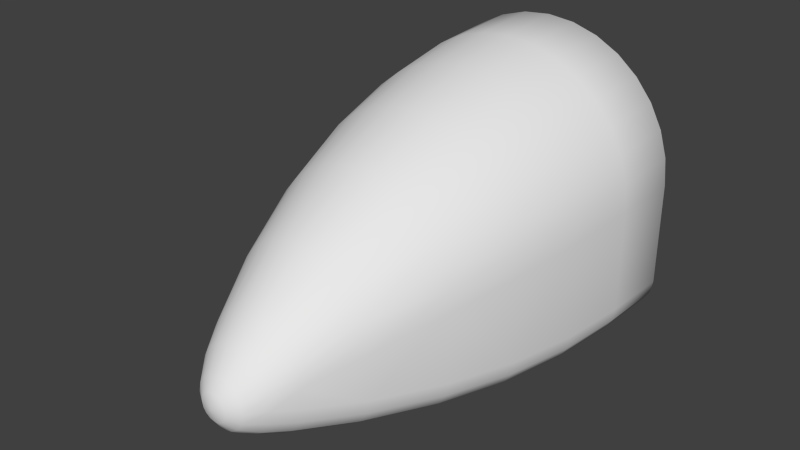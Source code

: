 # Source: nosecone.blend  (saved by Blender 2.76.0; exported with 4.5.12 LTS)
import bpy
from mathutils import Matrix  # noqa: F401  (used for matrix-valued properties, if any)

bpy.ops.wm.read_factory_settings(use_empty=True)
scene = bpy.context.scene
scene.name = 'Scene'

# ---- collections
col_collection_1 = bpy.data.collections.new('Collection 1'); scene.collection.children.link(col_collection_1)

# ---- world
world_world = bpy.data.worlds.new('World'); scene.world = world_world
world_world.color = (0.05088, 0.05088, 0.05088)
world_world.use_sun_shadow = False
world_world.sun_shadow_jitter_overblur = 0.0
world_world.cycles.sampling_method = 'MANUAL'
world_world.cycles.sample_map_resolution = 256

# ---- meshes
me_cube_001 = bpy.data.meshes.new('Cube.001')
me_cube_001.from_pydata([(-0.8315, 1.0, 0.5556), (-0.7071, 1.0, 0.7071), (2.384e-07, 1.0, 1.0), (-1.0, 1.0, -3.576e-07), (-0.981, 1.0, -0.8457), (0.0, 1.0, -1.0), (-0.8189, 0.5, 0.5323), (-0.6964, 0.5, 0.6816), (2.348e-07, 0.5, 0.97), (-0.8305, 0.5, -0.981), (-0.7348, 0.5, -1.0), (0.0, 0.5, -1.0), (-0.9216, 0.0, 0.1305), (-0.7813, 0.0, 0.4692), (-0.5221, 1.137e-07, 0.7285), (2.24e-07, 1.137e-07, 0.8868), (-0.9397, 0.0, -0.05285), (-0.9397, 2.384e-07, -0.745), (-0.9207, 2.384e-07, -0.8407), (-0.6897, 2.384e-07, -0.995), (0.0, 0.0, -0.995), (-0.8303, -0.5, 0.05993), (-0.7821, -0.5, 0.2187), (-0.5986, -0.5, 0.4934), (-0.4703, -0.5, 0.5987), (2.018e-07, -0.5, 0.7413), (-0.8466, -0.5, -0.1052), (-0.5966, -0.5, -0.9723), (0.0, -0.5, -0.9723), (-0.6957, -1.0, -0.04256), (-0.5897, -1.0, 0.2131), (0.2639, -2.03, -0.398), (-0.3941, -1.0, 0.4088), (0.1903, -2.03, -0.2602), (-0.1384, -1.0, 0.5147), (1.691e-07, -1.0, 0.5283), (0.1495, -2.03, -0.2267), (0.103, -2.03, -0.2018), (-0.6903, -1.0, -0.7698), (-0.6361, -1.0, -0.8509), (-0.555, -1.0, -0.9051), (-0.4593, -1.0, -0.9241), (0.0, -1.0, -0.9241), (-0.5148, -1.5, -0.186), (0.1959, -2.03, -0.6749), (0.1148, -2.03, -0.7291), (1.251e-07, -1.5, 0.2365), (-0.5249, -1.5, -0.2884), (-0.5249, -1.5, -0.6059), (-0.5059, -1.5, -0.7015), (0.2486, -2.03, -0.3475), (0.352, -1.875, -0.5364), (0.125, -2.15, -0.625), (0.06765, -2.15, -0.6633), (-0.2009, -1.5, 0.1966), (-0.4517, -1.5, -0.7826), (-0.3706, -1.5, -0.8368), (0.0, -1.5, -0.8559), (-0.3252, -1.875, -0.2618), (0.06765, -2.15, -0.3367), (0.06765, -2.204, -0.4324), (0.1633, -2.15, -0.4324), (0.08839, -2.204, -0.4634), (0.09567, -2.204, -0.5), (0.2916, -1.5, 0.1481), (-0.1768, -2.15, -0.5), (0.3712, -1.5, 0.08278), (0.4364, -1.5, 0.003235), (0.2749, -1.5, -0.8559), (-0.125, -2.15, -0.375), (-0.03661, -2.204, -0.4116), (0.1024, -1.5, 0.2264), (1.397e-07, -2.204, -0.4043), (1.397e-07, -2.15, -0.3232), (1.397e-07, -2.204, -0.5957), (-9.872e-08, -2.15, -0.6768), (-0.03661, -2.204, -0.5884), (0.4849, -1.5, -0.08751), (-0.06765, -2.204, -0.5676), (0.7093, -1.0, -0.6741), (-9.872e-08, -2.223, -0.5), (-0.08839, -2.204, -0.5366), (-0.1633, -2.15, -0.5676), (0.7093, -1.0, -0.1809), (0.2714, -1.0, 0.4744), (0.5015, -1.0, 0.3206), (0.6553, -1.0, 0.09049), (0.6922, -0.5, -0.9533), (0.7733, -0.5, -0.8991), (0.8275, -0.5, -0.818), (-0.2927, -1.875, -0.201), (0.8466, -0.5, -0.7223), (0.1652, -0.5, 0.7251), (0.324, -0.5, 0.6769), (0.7039, -0.5, 0.3651), (0.7854, 2.384e-07, -0.976), (0.8665, 2.384e-07, -0.9218), (0.0, -1.875, -0.7864), (-0.102, -1.875, -0.7864), (0.1833, 0.0, 0.8688), (0.3596, 0.0, 0.8153), (0.6645, 0.0, 0.6116), (-0.1347, -1.875, -0.07131), (0.8682, 0.0, 0.3068), (-0.2489, -1.875, -0.1476), (0.9116, 0.5, -0.9268), (-0.3452, -1.875, -0.3278), (0.9658, 0.5, -0.8457), (-0.352, -1.875, -0.3965), (0.9848, 0.5, -0.75), (-0.333, -1.875, -0.6321), (-0.1977, -1.875, -0.7674), (0.9848, 0.5, -0.01484), (0.1921, 0.5, 0.9511), (-0.2788, -1.875, -0.7132), (8.392e-08, -1.875, -0.04451), (-0.06867, -1.875, -0.05128), (0.3769, 0.5, 0.895), (-0.1956, -1.875, -0.1038), (0.5471, 0.5, 0.804), (0.9099, 0.5, 0.362), (0.9659, 0.5, 0.1773), (-0.2691, -2.03, -0.4505), (-0.2691, -2.03, -0.4982), (-0.2501, -2.03, -0.5938), (0.0, -2.03, -0.7482), (-0.0191, -2.03, -0.7482), (6.416e-08, -2.03, -0.1814), (-0.0525, -2.03, -0.1865), (0.9239, 1.0, 0.3827), (-0.2237, -2.03, -0.301), (0.9808, 1.0, 0.1951), (-0.9808, 1.0, 0.1951), (0.2237, -2.03, -0.301), (0.0525, -2.03, -0.1865), (-0.5556, 1.0, 0.8315), (0.0191, -2.03, -0.7482), (0.2501, -2.03, -0.5938), (0.2691, -2.03, -0.4982), (0.2691, -2.03, -0.4505), (-0.9659, 0.5, 0.1773), (-0.9099, 0.5, 0.362), (0.1956, -1.875, -0.1038), (0.06867, -1.875, -0.05128), (-0.5471, 0.5, 0.804), (-0.3769, 0.5, 0.895), (-0.1921, 0.5, 0.9511), (-0.9848, 0.5, -0.01484), (-0.9848, 0.5, -0.75), (-0.9658, 0.5, -0.8457), (-0.9116, 0.5, -0.9268), (0.2788, -1.875, -0.7132), (0.1977, -1.875, -0.7674), (0.333, -1.875, -0.6321), (-0.8682, 0.0, 0.3068), (0.352, -1.875, -0.3965), (-0.6645, 0.0, 0.6116), (0.3452, -1.875, -0.3278), (-0.3596, 1.137e-07, 0.8153), (-0.1833, 1.137e-07, 0.8688), (0.2489, -1.875, -0.1476), (0.1347, -1.875, -0.07131), (0.102, -1.875, -0.7864), (-0.8665, 2.384e-07, -0.9218), (-0.7854, 2.384e-07, -0.976), (0.2927, -1.875, -0.201), (0.1633, -2.15, -0.5676), (0.08839, -2.204, -0.5366), (-0.7039, -0.5, 0.3651), (0.06765, -2.204, -0.5676), (0.03661, -2.204, -0.5884), (-0.324, -0.5, 0.6769), (-0.1652, -0.5, 0.7251), (0.03661, -2.204, -0.4116), (-0.8466, -0.5, -0.7223), (-0.8275, -0.5, -0.818), (-0.7733, -0.5, -0.8991), (-0.6922, -0.5, -0.9533), (0.125, -2.15, -0.375), (0.1768, -2.15, -0.5), (-0.6553, -1.0, 0.09049), (0.3252, -1.875, -0.2618), (-0.5015, -1.0, 0.3206), (0.3706, -1.5, -0.8368), (-0.2714, -1.0, 0.4744), (0.4517, -1.5, -0.7826), (-0.7093, -1.0, -0.1809), (-0.7093, -1.0, -0.6741), (0.2009, -1.5, 0.1966), (0.5059, -1.5, -0.7015), (0.5249, -1.5, -0.6059), (0.5249, -1.5, -0.2884), (0.5148, -1.5, -0.186), (-0.4849, -1.5, -0.08751), (-0.1024, -1.5, 0.2264), (0.4593, -1.0, -0.9241), (0.555, -1.0, -0.9051), (0.6361, -1.0, -0.8509), (-0.2749, -1.5, -0.8559), (-0.4364, -1.5, 0.003235), (-0.3712, -1.5, 0.08278), (-0.2916, -1.5, 0.1481), (0.6903, -1.0, -0.7698), (0.1384, -1.0, 0.5147), (0.3941, -1.0, 0.4088), (-0.09567, -2.204, -0.5), (0.5897, -1.0, 0.2131), (-0.08839, -2.204, -0.4634), (-0.1633, -2.15, -0.4324), (-0.06765, -2.204, -0.4324), (0.6957, -1.0, -0.04256), (0.5966, -0.5, -0.9723), (-0.06765, -2.15, -0.3367), (0.8466, -0.5, -0.1052), (-0.06765, -2.15, -0.6633), (0.4703, -0.5, 0.5987), (-0.125, -2.15, -0.625), (0.5986, -0.5, 0.4934), (0.7821, -0.5, 0.2187), (0.8303, -0.5, 0.05993), (0.6897, 2.384e-07, -0.995), (-0.352, -1.875, -0.5364), (0.9207, 2.384e-07, -0.8407), (0.9397, 2.384e-07, -0.745), (0.9397, 0.0, -0.05285), (0.5221, 0.0, 0.7285), (0.7813, 0.0, 0.4692), (0.9216, 0.0, 0.1305), (0.7348, 0.5, -1.0), (0.8305, 0.5, -0.981), (0.6964, 0.5, 0.6816), (0.8189, 0.5, 0.5323), (-0.2486, -2.03, -0.3475), (0.75, 1.0, -1.0), (0.9268, 1.0, -0.9268), (-0.1148, -2.03, -0.7291), (-0.1959, -2.03, -0.6749), (0.7071, 1.0, 0.7071), (-0.103, -2.03, -0.2018), (-0.1495, -2.03, -0.2267), (-0.1903, -2.03, -0.2602), (0.8315, 1.0, 0.5556), (-0.2639, -2.03, -0.398), (-0.9268, 1.0, -0.9268), (-0.75, 1.0, -1.0), (0.8457, 1.0, -0.981), (1.0, 1.0, -0.75), (0.1951, 1.0, 0.9808), (0.3827, 1.0, 0.9239), (0.5556, 1.0, 0.8315), (-0.9239, 1.0, 0.3827), (-0.3827, 1.0, 0.9239), (-0.1951, 1.0, 0.9808), (-1.0, 1.0, -0.75), (-0.8457, 1.0, -0.981), (0.981, 1.0, -0.8457), (1.0, 1.0, -3.576e-07), (-0.8107, 1.025, 0.5417), (-0.6894, 1.025, 0.6894), (2.325e-07, 1.025, 0.975), (-0.975, 1.025, -3.487e-07), (-0.9564, 1.025, -0.8245), (-0.9036, 1.025, -0.9036), (-0.7312, 1.025, -0.975), (0.0, 1.025, -0.975), (0.8245, 1.025, -0.9564), (0.975, 1.025, -0.7313), (0.1902, 1.025, 0.9563), (0.3731, 1.025, 0.9008), (0.5417, 1.025, 0.8107), (0.9008, 1.025, 0.3731), (0.9563, 1.025, 0.1902), (-0.9563, 1.025, 0.1902), (-0.9008, 1.025, 0.3731), (-0.5417, 1.025, 0.8107), (-0.3731, 1.025, 0.9008), (-0.1902, 1.025, 0.9563), (-0.975, 1.025, -0.7313), (-0.8245, 1.025, -0.9564), (0.7313, 1.025, -0.975), (0.9036, 1.025, -0.9036), (0.9564, 1.025, -0.8245), (0.975, 1.025, -3.487e-07), (0.6894, 1.025, 0.6894), (0.8107, 1.025, 0.5417)], [], [(1, 0, 6, 7), (209, 80, 70), (209, 207, 80), (207, 205, 80), (205, 81, 80), (81, 78, 80), (78, 76, 80), (80, 76, 74), (76, 214, 75, 74), (70, 80, 72), (72, 73, 212, 70), (70, 212, 69, 209), (238, 239, 212), (128, 238, 212), (208, 207, 209, 69), (207, 208, 65, 205), (122, 123, 65), (73, 128, 212), (242, 106, 108, 122), (108, 221, 123, 122), (123, 221, 110, 124), (110, 221, 48, 49), (48, 221, 108, 47), (108, 106, 43, 47), (43, 29, 186, 47), (186, 187, 48, 47), (187, 38, 49, 48), (49, 38, 39, 55), (39, 38, 175, 176), (175, 38, 187, 174), (174, 187, 186, 26), (26, 186, 29, 21), (29, 180, 22, 21), (22, 154, 12, 21), (12, 16, 26, 21), (16, 17, 174, 26), (17, 18, 175, 174), (18, 163, 176, 175), (176, 163, 164, 177), (164, 163, 150, 9), (150, 163, 18, 149), (149, 18, 17, 148), (148, 17, 16, 147), (16, 12, 140, 147), (140, 132, 3, 147), (11, 20, 19, 10), (19, 164, 9, 10), (19, 27, 177, 164), (27, 41, 40, 177), (177, 40, 39, 176), (40, 56, 55, 39), (56, 111, 114, 55), (55, 114, 110, 49), (114, 236, 124, 110), (124, 236, 216, 82), (236, 235, 214, 216), (214, 76, 78, 216), (78, 81, 82, 216), (81, 205, 65, 82), (82, 65, 123, 124), (126, 125, 75), (126, 75, 214, 235), (126, 235, 111, 98), (235, 236, 114, 111), (98, 111, 56, 198), (198, 56, 40, 41), (198, 41, 42, 57), (42, 41, 27, 28), (28, 27, 19, 20), (198, 57, 97, 98), (98, 97, 125, 126), (141, 140, 12, 154), (154, 13, 6, 141), (13, 156, 7, 6), (156, 14, 144, 7), (144, 135, 1, 7), (8, 146, 159, 15), (159, 146, 145, 158), (158, 145, 144, 14), (158, 14, 24, 171), (24, 14, 156, 23), (23, 156, 13, 168), (168, 13, 154, 22), (168, 22, 180, 30), (30, 180, 193, 199), (193, 180, 29, 43), (193, 43, 106, 58), (58, 106, 242, 232), (58, 232, 130, 90), (130, 240, 104, 90), (104, 200, 199, 90), (90, 199, 193, 58), (200, 182, 30, 199), (182, 23, 168, 30), (182, 32, 24, 23), (32, 184, 171, 24), (184, 34, 172, 171), (172, 159, 158, 171), (172, 25, 15, 159), (25, 172, 34, 35), (35, 34, 194, 46), (194, 34, 184, 54), (54, 184, 32, 201), (201, 32, 182, 200), (201, 200, 104, 118), (118, 104, 240, 239), (118, 239, 238, 102), (102, 238, 128, 116), (128, 73, 127), (127, 115, 116, 128), (115, 46, 194, 116), (116, 194, 54, 102), (54, 201, 118, 102), (203, 84, 93, 92), (92, 93, 100, 99), (99, 100, 117, 113), (143, 134, 37, 161), (143, 161, 188, 71), (71, 188, 84, 203), (8, 15, 99, 113), (25, 92, 99, 15), (35, 203, 92, 25), (46, 71, 203, 35), (143, 71, 46, 115), (115, 127, 134, 143), (212, 239, 69), (239, 240, 69), (240, 130, 69), (69, 130, 208), (130, 232, 208), (232, 242, 208), (208, 242, 65), (242, 122, 65), (233, 228, 11, 5), (129, 120, 121, 131), (241, 231, 120, 129), (237, 230, 231, 241), (230, 101, 226, 231), (226, 103, 120, 231), (103, 227, 121, 120), (121, 227, 224, 112), (227, 219, 213, 224), (224, 213, 91, 223), (91, 213, 83, 79), (213, 219, 210, 83), (210, 192, 191, 83), (83, 191, 190, 79), (190, 191, 155, 51), (155, 191, 192, 157), (157, 192, 77, 181), (77, 192, 210, 86), (86, 210, 219, 218), (218, 219, 227, 103), (218, 103, 226, 94), (94, 226, 101, 217), (217, 101, 225, 215), (225, 101, 230, 119), (225, 119, 117, 100), (100, 93, 215, 225), (93, 84, 204, 215), (204, 85, 217, 215), (85, 206, 94, 217), (206, 86, 218, 94), (206, 67, 77, 86), (67, 165, 181, 77), (50, 133, 61), (133, 50, 181, 165), (50, 61, 31), (50, 31, 157, 181), (139, 31, 179), (31, 139, 155, 157), (139, 179, 138), (138, 51, 155, 139), (138, 137, 153, 51), (153, 189, 190, 51), (189, 202, 79, 190), (202, 89, 91, 79), (89, 222, 223, 91), (222, 107, 109, 223), (109, 112, 224, 223), (107, 222, 96, 105), (96, 222, 89, 88), (88, 89, 202, 197), (197, 202, 189, 185), (185, 189, 153, 151), (151, 153, 137, 44), (137, 166, 52, 44), (44, 52, 53, 45), (169, 80, 170), (169, 170, 53, 52), (170, 80, 74), (74, 75, 53, 170), (136, 75, 125), (136, 45, 53, 75), (136, 162, 152, 45), (45, 152, 151, 44), (152, 183, 185, 151), (183, 196, 197, 185), (196, 87, 88, 197), (87, 95, 96, 88), (95, 229, 105, 96), (95, 220, 228, 229), (220, 20, 11, 228), (220, 211, 28, 20), (211, 195, 42, 28), (195, 68, 57, 42), (68, 162, 97, 57), (162, 136, 125, 97), (162, 68, 183, 152), (68, 195, 196, 183), (195, 211, 87, 196), (211, 220, 95, 87), (167, 80, 169), (167, 169, 52, 166), (167, 63, 80), (63, 167, 166, 179), (166, 137, 138, 179), (63, 62, 80), (179, 31, 61), (179, 61, 62, 63), (62, 60, 80), (178, 61, 133), (61, 178, 60, 62), (173, 80, 60), (178, 36, 59), (178, 59, 173, 60), (73, 59, 134), (72, 80, 173), (72, 173, 59, 73), (134, 59, 37), (59, 36, 37), (37, 36, 142, 161), (33, 36, 178), (36, 33, 160, 142), (33, 178, 133), (33, 133, 165, 160), (160, 165, 67, 66), (66, 67, 206, 85), (66, 85, 204, 64), (64, 204, 84, 188), (188, 161, 142, 64), (142, 160, 66, 64), (134, 127, 73), (244, 254, 278, 263), (247, 248, 268, 267), (248, 249, 269, 268), (251, 252, 276, 275), (256, 246, 266, 282), (246, 255, 281, 266), (254, 243, 262, 278), (257, 258, 274, 275, 276, 259, 267, 268, 269, 283, 284, 270, 271, 282, 266, 281, 280, 265, 279, 264, 263, 278, 262, 261, 277, 260, 272, 273), (3, 253, 148, 147), (253, 4, 149, 148), (149, 4, 243, 150), (243, 254, 9, 150), (9, 254, 244, 10), (11, 10, 244, 5), (132, 140, 141, 250), (6, 0, 250, 141), (144, 145, 251, 135), (145, 146, 252, 251), (8, 2, 252, 146), (113, 117, 248, 247), (8, 113, 247, 2), (233, 245, 229, 228), (245, 234, 105, 229), (234, 255, 107, 105), (255, 246, 109, 107), (246, 256, 112, 109), (131, 121, 112, 256), (248, 117, 119, 249), (249, 119, 230, 237), (131, 256, 282, 271), (2, 247, 267, 259), (0, 1, 258, 257), (233, 5, 264, 279), (243, 4, 261, 262), (129, 131, 271, 270), (5, 244, 263, 264), (255, 234, 280, 281), (132, 250, 273, 272), (237, 241, 284, 283), (135, 251, 275, 274), (3, 132, 272, 260), (250, 0, 257, 273), (245, 233, 279, 265), (1, 135, 274, 258), (252, 2, 259, 276), (234, 245, 265, 280), (4, 253, 277, 261), (249, 237, 283, 269), (253, 3, 260, 277), (241, 129, 270, 284)])
me_cube_001.polygons.foreach_set('use_smooth', [True] * 293)
_uv = me_cube_001.uv_layers.new(name='UVMap')
_uv.uv.foreach_set('vector', [0.5133, 0.2488, 0.5133, 0.2174, 0.4269, 0.2148, 0.4263, 0.2444, 0.8744, 0.5978, 0.8951, 0.5772, 0.884, 0.604, 0.8744, 0.5978, 0.8682, 0.5882, 0.8951, 0.5772, 0.8682, 0.5882, 0.8658, 0.5771, 0.8951, 0.5772, 0.8658, 0.5771, 0.8683, 0.566, 0.8951, 0.5772, 0.8683, 0.566, 0.8744, 0.5565, 0.8951, 0.5772, 0.8744, 0.5565, 0.884, 0.5504, 0.8951, 0.5772, 0.8951, 0.5772, 0.884, 0.5504, 0.8951, 0.5479, 0.884, 0.5504, 0.8729, 0.5236, 0.8928, 0.5184, 0.8951, 0.5479, 0.884, 0.604, 0.8951, 0.5772, 0.8951, 0.6064, 0.8951, 0.6064, 0.8931, 0.6362, 0.8725, 0.6313, 0.884, 0.604, 0.884, 0.604, 0.8725, 0.6313, 0.8546, 0.6202, 0.8744, 0.5978, 0.859, 0.6768, 0.8452, 0.6708, 0.8725, 0.6313, 0.8735, 0.6803, 0.859, 0.6768, 0.8725, 0.6313, 0.8412, 0.5994, 0.8682, 0.5882, 0.8744, 0.5978, 0.8519, 0.6173, 0.8682, 0.5882, 0.8412, 0.5994, 0.8362, 0.5792, 0.8658, 0.5771, 0.7894, 0.6018, 0.7873, 0.5855, 0.8362, 0.5792, 0.8931, 0.6362, 0.8735, 0.6803, 0.8725, 0.6313, 0.009985, 0.1503, 0.0396, 0.1518, 0.03668, 0.1414, 0.007652, 0.1423, 0.03668, 0.1414, 0.02982, 0.1204, 0.006859, 0.1343, 0.007652, 0.1423, 2.223e-05, 1.0, 0.04457, 1.0, 0.04457, 0.9752, 2.223e-05, 0.9752, 0.04457, 0.9752, 0.04457, 1.0, 0.1473, 1.0, 0.1473, 0.9752, 0.08934, 0.09022, 0.02982, 0.1204, 0.03668, 0.1414, 0.103, 0.1382, 0.03668, 0.1414, 0.0396, 0.1518, 0.1068, 0.1536, 0.103, 0.1382, 0.1068, 0.1536, 0.1905, 0.1545, 0.1865, 0.1337, 0.103, 0.1382, 0.1865, 0.1337, 0.1694, 0.05815, 0.08934, 0.09022, 0.103, 0.1382, 0.2791, 1.0, 0.2791, 0.9752, 0.1473, 0.9752, 0.1473, 1.0, 0.1473, 0.9752, 0.2791, 0.9752, 0.2791, 0.9501, 0.1473, 0.9501, 0.2791, 0.9501, 0.2791, 0.9752, 0.4075, 0.9752, 0.4075, 0.9501, 0.4075, 0.9752, 0.2791, 0.9752, 0.2791, 1.0, 0.4075, 1.0, 0.25, 0.03387, 0.1694, 0.05815, 0.1865, 0.1337, 0.2666, 0.1296, 0.2666, 0.1296, 0.1865, 0.1337, 0.1905, 0.1545, 0.2703, 0.1546, 0.1905, 0.1545, 0.1932, 0.1753, 0.2727, 0.1795, 0.2703, 0.1546, 0.2727, 0.1795, 0.3498, 0.1824, 0.3479, 0.1546, 0.2703, 0.1546, 0.3479, 0.1546, 0.345, 0.1265, 0.2666, 0.1296, 0.2703, 0.1546, 0.345, 0.1265, 0.331, 0.01773, 0.25, 0.03387, 0.2666, 0.1296, 0.5335, 1.0, 0.5335, 0.9752, 0.4075, 0.9752, 0.4075, 1.0, 0.5335, 0.9752, 0.5335, 0.9501, 0.4075, 0.9501, 0.4075, 0.9752, 0.4075, 0.9501, 0.5335, 0.9501, 0.5335, 0.9249, 0.4075, 0.9249, 0.5335, 0.9249, 0.5335, 0.9501, 0.6585, 0.9501, 0.6585, 0.9249, 0.6585, 0.9501, 0.5335, 0.9501, 0.5335, 0.9752, 0.6585, 0.9752, 0.6585, 0.9752, 0.5335, 0.9752, 0.5335, 1.0, 0.6585, 1.0, 0.4121, 0.007792, 0.331, 0.01773, 0.345, 0.1265, 0.4233, 0.1251, 0.345, 0.1265, 0.3479, 0.1546, 0.4253, 0.1552, 0.4233, 0.1251, 0.4253, 0.1552, 0.5133, 0.1544, 0.5133, 0.1228, 0.4233, 0.1251, 0.6556, 0.7041, 0.5271, 0.7041, 0.5271, 0.5269, 0.6556, 0.5153, 0.5335, 0.9, 0.5335, 0.9249, 0.6585, 0.9249, 0.6585, 0.9, 0.5335, 0.9, 0.4075, 0.9, 0.4075, 0.9249, 0.5335, 0.9249, 0.4075, 0.9, 0.2791, 0.9, 0.2791, 0.9249, 0.4075, 0.9249, 0.4075, 0.9249, 0.2791, 0.9249, 0.2791, 0.9501, 0.4075, 0.9501, 0.2791, 0.9249, 0.1473, 0.9249, 0.1473, 0.9501, 0.2791, 0.9501, 0.1473, 0.9249, 0.04457, 0.9249, 0.04457, 0.9501, 0.1473, 0.9501, 0.1473, 0.9501, 0.04457, 0.9501, 0.04457, 0.9752, 0.1473, 0.9752, 0.04457, 0.9501, 2.223e-05, 0.9501, 2.223e-05, 0.9752, 0.04457, 0.9752, 0.7938, 0.5373, 0.8097, 0.5104, 0.852, 0.5368, 0.8412, 0.5548, 0.8223, 0.4968, 0.8482, 0.4797, 0.8729, 0.5236, 0.8552, 0.534, 0.8729, 0.5236, 0.884, 0.5504, 0.8744, 0.5565, 0.8552, 0.534, 0.8744, 0.5565, 0.8683, 0.566, 0.8412, 0.5548, 0.852, 0.5368, 0.8683, 0.566, 0.8658, 0.5771, 0.836, 0.575, 0.8412, 0.5548, 0.8412, 0.5548, 0.836, 0.575, 0.7868, 0.5686, 0.7938, 0.5373, 0.878, 0.4712, 0.8849, 0.4706, 0.8928, 0.5184, 0.878, 0.4712, 0.8928, 0.5184, 0.8729, 0.5236, 0.8482, 0.4797, 2.223e-05, 0.9, 2.223e-05, 0.9249, 0.04457, 0.9249, 0.04457, 0.9, 2.223e-05, 0.9249, 2.223e-05, 0.9501, 0.04457, 0.9501, 0.04457, 0.9249, 0.04457, 0.9, 0.04457, 0.9249, 0.1473, 0.9249, 0.1473, 0.9, 0.1473, 0.9, 0.1473, 0.9249, 0.2791, 0.9249, 0.2791, 0.9, 0.1397, 0.6335, 0.2694, 0.5861, 0.2694, 0.7041, 0.1397, 0.7041, 0.2694, 0.7041, 0.2694, 0.5861, 0.3985, 0.5508, 0.3985, 0.7041, 0.3985, 0.7041, 0.3985, 0.5508, 0.5271, 0.5269, 0.5271, 0.7041, 0.1397, 0.6335, 0.1397, 0.7041, 0.04173, 0.7041, 0.04173, 0.6779, 0.04173, 0.6779, 0.04173, 0.7041, 0.0007131, 0.7041, 0.0007131, 0.6992, 0.4265, 0.1851, 0.4253, 0.1552, 0.3479, 0.1546, 0.3498, 0.1824, 0.3498, 0.1824, 0.3505, 0.2101, 0.4269, 0.2148, 0.4265, 0.1851, 0.3505, 0.2101, 0.3502, 0.2377, 0.4263, 0.2444, 0.4269, 0.2148, 0.3502, 0.2377, 0.3486, 0.2653, 0.4249, 0.2739, 0.4263, 0.2444, 0.4249, 0.2739, 0.5133, 0.28, 0.5133, 0.2488, 0.4263, 0.2444, 0.4152, 0.3633, 0.4193, 0.3333, 0.3416, 0.3211, 0.3361, 0.3495, 0.3416, 0.3211, 0.4193, 0.3333, 0.4225, 0.3035, 0.3457, 0.2931, 0.3457, 0.2931, 0.4225, 0.3035, 0.4249, 0.2739, 0.3486, 0.2653, 0.3457, 0.2931, 0.3486, 0.2653, 0.2715, 0.2538, 0.2681, 0.2787, 0.2715, 0.2538, 0.3486, 0.2653, 0.3502, 0.2377, 0.2734, 0.2291, 0.2734, 0.2291, 0.3502, 0.2377, 0.3505, 0.2101, 0.2737, 0.2043, 0.2737, 0.2043, 0.3505, 0.2101, 0.3498, 0.1824, 0.2727, 0.1795, 0.2737, 0.2043, 0.2727, 0.1795, 0.1932, 0.1753, 0.1944, 0.1962, 0.1944, 0.1962, 0.1932, 0.1753, 0.1092, 0.1691, 0.1104, 0.1847, 0.1092, 0.1691, 0.1932, 0.1753, 0.1905, 0.1545, 0.1068, 0.1536, 0.1092, 0.1691, 0.1068, 0.1536, 0.0396, 0.1518, 0.04154, 0.1623, 0.04154, 0.1623, 0.0396, 0.1518, 0.009985, 0.1503, 0.01153, 0.1586, 0.04154, 0.1623, 0.01153, 0.1586, 0.01223, 0.1669, 0.04242, 0.1729, 0.01223, 0.1669, 0.01202, 0.1752, 0.04219, 0.1836, 0.04242, 0.1729, 0.04219, 0.1836, 0.11, 0.2003, 0.1104, 0.1847, 0.04242, 0.1729, 0.04242, 0.1729, 0.1104, 0.1847, 0.1092, 0.1691, 0.04154, 0.1623, 0.11, 0.2003, 0.194, 0.217, 0.1944, 0.1962, 0.1104, 0.1847, 0.194, 0.217, 0.2734, 0.2291, 0.2737, 0.2043, 0.1944, 0.1962, 0.194, 0.217, 0.192, 0.2378, 0.2715, 0.2538, 0.2734, 0.2291, 0.192, 0.2378, 0.1883, 0.2586, 0.2681, 0.2787, 0.2715, 0.2538, 0.1883, 0.2586, 0.1828, 0.2792, 0.2631, 0.3037, 0.2681, 0.2787, 0.2631, 0.3037, 0.3416, 0.3211, 0.3457, 0.2931, 0.2681, 0.2787, 0.2631, 0.3037, 0.2562, 0.3288, 0.3361, 0.3495, 0.3416, 0.3211, 0.2562, 0.3288, 0.2631, 0.3037, 0.1828, 0.2792, 0.1754, 0.2997, 0.1754, 0.2997, 0.1828, 0.2792, 0.09981, 0.2462, 0.09314, 0.2608, 0.09981, 0.2462, 0.1828, 0.2792, 0.1883, 0.2586, 0.1048, 0.2312, 0.1048, 0.2312, 0.1883, 0.2586, 0.192, 0.2378, 0.1082, 0.2158, 0.1082, 0.2158, 0.192, 0.2378, 0.194, 0.217, 0.11, 0.2003, 0.1082, 0.2158, 0.11, 0.2003, 0.04219, 0.1836, 0.04079, 0.1941, 0.04079, 0.1941, 0.04219, 0.1836, 0.01202, 0.1752, 0.01088, 0.1835, 0.04079, 0.1941, 0.01088, 0.1835, 0.008782, 0.1915, 0.0382, 0.2045, 0.0382, 0.2045, 0.008782, 0.1915, 0.005719, 0.1993, 0.03438, 0.2145, 0.8735, 0.6803, 0.8931, 0.6362, 0.8887, 0.6821, 0.00546, 0.2084, 0.02935, 0.2241, 0.03438, 0.2145, 0.005719, 0.1993, 0.02935, 0.2241, 0.09314, 0.2608, 0.09981, 0.2462, 0.03438, 0.2145, 0.03438, 0.2145, 0.09981, 0.2462, 0.1048, 0.2312, 0.0382, 0.2045, 0.1048, 0.2312, 0.1082, 0.2158, 0.04079, 0.1941, 0.0382, 0.2045, 0.1828, 0.2792, 0.1883, 0.2586, 0.2681, 0.2787, 0.2631, 0.3037, 0.2631, 0.3037, 0.2681, 0.2787, 0.3457, 0.2931, 0.3416, 0.3211, 0.3416, 0.3211, 0.3457, 0.2931, 0.4225, 0.3035, 0.4193, 0.3333, 0.03438, 0.2145, 0.005716, 0.1993, 0.008778, 0.1915, 0.03819, 0.2045, 0.03438, 0.2145, 0.03819, 0.2045, 0.1048, 0.2311, 0.09981, 0.2462, 0.09981, 0.2462, 0.1048, 0.2311, 0.1883, 0.2586, 0.1828, 0.2792, 0.4152, 0.3633, 0.3361, 0.3495, 0.3416, 0.3211, 0.4193, 0.3333, 0.2562, 0.3288, 0.2631, 0.3037, 0.3416, 0.3211, 0.3361, 0.3495, 0.1754, 0.2997, 0.1828, 0.2792, 0.2631, 0.3037, 0.2562, 0.3288, 0.09314, 0.2608, 0.09981, 0.2462, 0.1828, 0.2792, 0.1754, 0.2997, 0.03438, 0.2145, 0.09981, 0.2462, 0.09314, 0.2608, 0.02934, 0.2241, 0.02934, 0.2241, 0.005456, 0.2084, 0.005716, 0.1993, 0.03438, 0.2145, 0.8725, 0.6313, 0.8452, 0.6708, 0.8546, 0.6202, 0.8452, 0.6708, 0.8315, 0.6629, 0.8546, 0.6202, 0.8208, 0.6541, 0.8103, 0.643, 0.8519, 0.6173, 0.8519, 0.6173, 0.8103, 0.643, 0.8412, 0.5994, 0.8103, 0.643, 0.8018, 0.6305, 0.8412, 0.5994, 0.8018, 0.6305, 0.7942, 0.6164, 0.8412, 0.5994, 0.8412, 0.5994, 0.7942, 0.6164, 0.8362, 0.5792, 0.7942, 0.6164, 0.7894, 0.6018, 0.8362, 0.5792, 0.784, 0.8968, 0.6556, 0.8929, 0.6556, 0.7041, 0.784, 0.7041, 0.5133, 0.186, 0.4265, 0.1851, 0.4253, 0.1552, 0.5133, 0.1544, 0.5133, 0.2174, 0.4268, 0.2148, 0.4265, 0.1851, 0.5133, 0.186, 0.5133, 0.2488, 0.4263, 0.2444, 0.4268, 0.2148, 0.5133, 0.2174, 0.4263, 0.2444, 0.3501, 0.2377, 0.3505, 0.2101, 0.4268, 0.2148, 0.3505, 0.2101, 0.3498, 0.1824, 0.4265, 0.1851, 0.4268, 0.2148, 0.3498, 0.1824, 0.3479, 0.1546, 0.4253, 0.1552, 0.4265, 0.1851, 0.4253, 0.1552, 0.3479, 0.1546, 0.345, 0.1265, 0.4233, 0.1251, 0.3479, 0.1546, 0.2703, 0.1546, 0.2666, 0.1296, 0.345, 0.1265, 0.345, 0.1265, 0.2666, 0.1296, 0.25, 0.03386, 0.331, 0.01772, 0.25, 0.03386, 0.2666, 0.1296, 0.1865, 0.1337, 0.1694, 0.05813, 0.2666, 0.1296, 0.2703, 0.1546, 0.1905, 0.1545, 0.1865, 0.1337, 0.1905, 0.1545, 0.1068, 0.1536, 0.103, 0.1382, 0.1865, 0.1337, 0.1865, 0.1337, 0.103, 0.1382, 0.08933, 0.09021, 0.1694, 0.05813, 0.08933, 0.09021, 0.103, 0.1382, 0.03668, 0.1414, 0.02982, 0.1204, 0.03668, 0.1414, 0.103, 0.1382, 0.1068, 0.1536, 0.0396, 0.1517, 0.0396, 0.1517, 0.1068, 0.1536, 0.1092, 0.1691, 0.04154, 0.1623, 0.1092, 0.1691, 0.1068, 0.1536, 0.1905, 0.1545, 0.1932, 0.1753, 0.1932, 0.1753, 0.1905, 0.1545, 0.2703, 0.1546, 0.2727, 0.1795, 0.2727, 0.1795, 0.2703, 0.1546, 0.3479, 0.1546, 0.3498, 0.1824, 0.2727, 0.1795, 0.3498, 0.1824, 0.3505, 0.2101, 0.2737, 0.2043, 0.2737, 0.2043, 0.3505, 0.2101, 0.3501, 0.2377, 0.2734, 0.229, 0.2734, 0.229, 0.3501, 0.2377, 0.3486, 0.2653, 0.2715, 0.2538, 0.3486, 0.2653, 0.3501, 0.2377, 0.4263, 0.2444, 0.4249, 0.2739, 0.3486, 0.2653, 0.4249, 0.2739, 0.4225, 0.3035, 0.3457, 0.2931, 0.3457, 0.2931, 0.2681, 0.2787, 0.2715, 0.2538, 0.3486, 0.2653, 0.2681, 0.2787, 0.1883, 0.2586, 0.192, 0.2378, 0.2715, 0.2538, 0.192, 0.2378, 0.194, 0.217, 0.2734, 0.229, 0.2715, 0.2538, 0.194, 0.217, 0.1944, 0.1962, 0.2737, 0.2043, 0.2734, 0.229, 0.1944, 0.1962, 0.1932, 0.1753, 0.2727, 0.1795, 0.2737, 0.2043, 0.1944, 0.1962, 0.1104, 0.1847, 0.1092, 0.1691, 0.1932, 0.1753, 0.1104, 0.1847, 0.04242, 0.1729, 0.04154, 0.1623, 0.1092, 0.1691, 0.9863, 0.6263, 0.9775, 0.64, 0.9489, 0.5995, 0.01222, 0.1669, 0.01153, 0.1585, 0.04154, 0.1623, 0.04242, 0.1729, 0.9863, 0.6263, 0.9489, 0.5995, 0.9916, 0.6143, 0.01153, 0.1585, 0.009982, 0.1503, 0.0396, 0.1517, 0.04154, 0.1623, 0.9969, 0.5992, 0.9916, 0.6143, 0.9539, 0.5793, 0.009982, 0.1503, 0.007649, 0.1423, 0.03668, 0.1414, 0.0396, 0.1517, 0.9969, 0.5992, 0.9539, 0.5793, 0.9984, 0.5847, 0.006856, 0.1342, 0.02982, 0.1204, 0.03668, 0.1414, 0.007649, 0.1423, 2.214e-05, 1.0, 2.214e-05, 0.9752, 0.04457, 0.9752, 0.04457, 1.0, 0.04457, 0.9752, 0.1473, 0.9752, 0.1473, 1.0, 0.04457, 1.0, 0.1473, 0.9752, 0.2791, 0.9752, 0.2791, 1.0, 0.1473, 1.0, 0.2791, 0.9752, 0.4075, 0.9752, 0.4075, 1.0, 0.2791, 1.0, 0.4075, 0.9752, 0.5335, 0.9752, 0.5335, 1.0, 0.4075, 1.0, 0.5335, 0.9752, 0.6585, 0.9752, 0.6585, 1.0, 0.5335, 1.0, 0.4121, 0.007781, 0.4233, 0.1251, 0.345, 0.1265, 0.331, 0.01772, 0.6585, 0.9752, 0.5335, 0.9752, 0.5335, 0.9501, 0.6585, 0.9501, 0.5335, 0.9501, 0.5335, 0.9752, 0.4075, 0.9752, 0.4075, 0.9501, 0.4075, 0.9501, 0.4075, 0.9752, 0.2791, 0.9752, 0.2791, 0.9501, 0.2791, 0.9501, 0.2791, 0.9752, 0.1473, 0.9752, 0.1473, 0.9501, 0.1473, 0.9501, 0.1473, 0.9752, 0.04457, 0.9752, 0.04457, 0.9501, 0.04457, 0.9501, 0.04457, 0.9752, 2.214e-05, 0.9752, 2.214e-05, 0.9501, 0.9922, 0.5403, 0.9487, 0.5549, 0.9382, 0.5372, 0.978, 0.5137, 0.9655, 0.4996, 0.935, 0.534, 0.9173, 0.5236, 0.9412, 0.4823, 0.9158, 0.5565, 0.8951, 0.5772, 0.9062, 0.5504, 0.9158, 0.5565, 0.9062, 0.5504, 0.9173, 0.5236, 0.935, 0.534, 0.9062, 0.5504, 0.8951, 0.5772, 0.8951, 0.5479, 0.8951, 0.5479, 0.8974, 0.5184, 0.9173, 0.5236, 0.9062, 0.5504, 0.9123, 0.4723, 0.8974, 0.5184, 0.9051, 0.4708, 0.9123, 0.4723, 0.9412, 0.4823, 0.9173, 0.5236, 0.8974, 0.5184, 2.214e-05, 0.9, 0.04457, 0.9, 0.04457, 0.925, 2.214e-05, 0.925, 2.214e-05, 0.925, 0.04457, 0.925, 0.04457, 0.9501, 2.214e-05, 0.9501, 0.04457, 0.925, 0.1473, 0.925, 0.1473, 0.9501, 0.04457, 0.9501, 0.1473, 0.925, 0.2791, 0.925, 0.2791, 0.9501, 0.1473, 0.9501, 0.2791, 0.925, 0.4075, 0.925, 0.4075, 0.9501, 0.2791, 0.9501, 0.4075, 0.925, 0.5335, 0.925, 0.5335, 0.9501, 0.4075, 0.9501, 0.5335, 0.925, 0.6585, 0.925, 0.6585, 0.9501, 0.5335, 0.9501, 0.5335, 0.925, 0.5335, 0.9, 0.6585, 0.9, 0.6585, 0.925, 0.5271, 0.8813, 0.5271, 0.7041, 0.6556, 0.7041, 0.6556, 0.8929, 0.5271, 0.8813, 0.3985, 0.8574, 0.3985, 0.7041, 0.5271, 0.7041, 0.3985, 0.8574, 0.2694, 0.8221, 0.2694, 0.7041, 0.3985, 0.7041, 0.2694, 0.8221, 0.1397, 0.7747, 0.1397, 0.7041, 0.2694, 0.7041, 0.1397, 0.7747, 0.04173, 0.7303, 0.04173, 0.7041, 0.1397, 0.7041, 0.04173, 0.7303, 0.0007131, 0.709, 0.0007131, 0.7041, 0.04173, 0.7041, 0.04457, 0.9, 0.1473, 0.9, 0.1473, 0.925, 0.04457, 0.925, 0.1473, 0.9, 0.2791, 0.9, 0.2791, 0.925, 0.1473, 0.925, 0.2791, 0.9, 0.4075, 0.9, 0.4075, 0.925, 0.2791, 0.925, 0.4075, 0.9, 0.5335, 0.9, 0.5335, 0.925, 0.4075, 0.925, 0.9219, 0.5661, 0.8951, 0.5772, 0.9158, 0.5565, 0.9219, 0.5661, 0.9158, 0.5565, 0.9382, 0.5372, 0.9487, 0.5549, 0.9219, 0.5661, 0.9243, 0.5772, 0.8951, 0.5772, 0.9243, 0.5772, 0.9219, 0.5661, 0.9487, 0.5549, 0.9539, 0.575, 0.9487, 0.5549, 0.9922, 0.5403, 0.999, 0.5689, 0.9539, 0.575, 0.9243, 0.5772, 0.9219, 0.5883, 0.8951, 0.5772, 0.9539, 0.5793, 0.9916, 0.6143, 0.9489, 0.5995, 0.9539, 0.5793, 0.9489, 0.5995, 0.9219, 0.5883, 0.9243, 0.5772, 0.9219, 0.5883, 0.9157, 0.5978, 0.8951, 0.5772, 0.9382, 0.6173, 0.9489, 0.5995, 0.9775, 0.64, 0.9489, 0.5995, 0.9382, 0.6173, 0.9157, 0.5978, 0.9219, 0.5883, 0.9062, 0.604, 0.8951, 0.5772, 0.9157, 0.5978, 0.9355, 0.6203, 0.9442, 0.6686, 0.9176, 0.6313, 0.9355, 0.6203, 0.9176, 0.6313, 0.9062, 0.604, 0.9157, 0.5978, 0.897, 0.6362, 0.9176, 0.6313, 0.9167, 0.6794, 0.8951, 0.6064, 0.8951, 0.5772, 0.9062, 0.604, 0.8951, 0.6064, 0.9062, 0.604, 0.9176, 0.6313, 0.897, 0.6362, 0.9167, 0.6794, 0.9176, 0.6313, 0.9309, 0.675, 0.9176, 0.6313, 0.9442, 0.6686, 0.9309, 0.675, 0.008778, 0.1915, 0.01088, 0.1835, 0.04079, 0.1941, 0.03819, 0.2045, 0.9571, 0.6603, 0.9442, 0.6686, 0.9355, 0.6203, 0.01088, 0.1835, 0.01202, 0.1752, 0.04219, 0.1836, 0.04079, 0.1941, 0.9681, 0.6513, 0.9382, 0.6173, 0.9775, 0.64, 0.01202, 0.1752, 0.01222, 0.1669, 0.04242, 0.1729, 0.04219, 0.1836, 0.04219, 0.1836, 0.04242, 0.1729, 0.1104, 0.1847, 0.11, 0.2003, 0.11, 0.2003, 0.1104, 0.1847, 0.1944, 0.1962, 0.194, 0.217, 0.11, 0.2003, 0.194, 0.217, 0.192, 0.2378, 0.1082, 0.2158, 0.1082, 0.2158, 0.192, 0.2378, 0.1883, 0.2586, 0.1048, 0.2311, 0.1048, 0.2311, 0.03819, 0.2045, 0.04079, 0.1941, 0.1082, 0.2158, 0.04079, 0.1941, 0.04219, 0.1836, 0.11, 0.2003, 0.1082, 0.2158, 0.9167, 0.6794, 0.9015, 0.6818, 0.897, 0.6362, 0.9362, 0.003071, 0.959, 0.007598, 0.9535, 0.01565, 0.9313, 0.01124, 0.7102, 0.479, 0.6656, 0.4655, 0.6686, 0.4576, 0.7121, 0.4708, 0.6651, 0.4653, 0.624, 0.4433, 0.6285, 0.4362, 0.6686, 0.4576, 0.8491, 0.4655, 0.8045, 0.479, 0.8026, 0.4708, 0.8461, 0.4576, 0.5169, 0.2433, 0.5169, 0.0648, 0.5253, 0.06926, 0.5253, 0.2433, 0.5172, 0.06436, 0.5217, 0.04159, 0.5297, 0.04706, 0.5253, 0.06926, 0.9597, 0.008115, 0.979, 0.02101, 0.9724, 0.02822, 0.9535, 0.01565, 0.9503, 0.3721, 0.9214, 0.4073, 0.8863, 0.4362, 0.8461, 0.4576, 0.8026, 0.4708, 0.7574, 0.4753, 0.7121, 0.4708, 0.6686, 0.4576, 0.6285, 0.4362, 0.5933, 0.4073, 0.5644, 0.3722, 0.543, 0.3321, 0.5298, 0.2885, 0.5253, 0.2433, 0.5253, 0.06926, 0.5297, 0.04706, 0.5423, 0.02825, 0.5611, 0.01567, 0.5833, 0.01126, 0.7573, 0.01125, 0.9313, 0.01124, 0.9535, 0.01565, 0.9724, 0.02822, 0.9849, 0.04704, 0.9893, 0.06923, 0.9894, 0.2432, 0.9849, 0.2885, 0.9717, 0.332, 0.5133, 0.1228, 0.5133, 0.0008392, 0.4121, 0.007792, 0.4233, 0.1251, 0.784, 1.0, 0.784, 0.9752, 0.6585, 0.9752, 0.6585, 1.0, 0.6585, 0.9752, 0.784, 0.9752, 0.784, 0.9501, 0.6585, 0.9501, 0.784, 0.9501, 0.784, 0.9249, 0.6585, 0.9249, 0.6585, 0.9501, 0.6585, 0.9249, 0.784, 0.9249, 0.784, 0.9, 0.6585, 0.9, 0.6556, 0.7041, 0.6556, 0.5153, 0.784, 0.5114, 0.784, 0.7041, 0.5133, 0.1544, 0.4253, 0.1552, 0.4265, 0.1851, 0.5133, 0.186, 0.4269, 0.2148, 0.5133, 0.2174, 0.5133, 0.186, 0.4265, 0.1851, 0.4249, 0.2739, 0.4225, 0.3035, 0.5133, 0.3111, 0.5133, 0.28, 0.4225, 0.3035, 0.4193, 0.3333, 0.5133, 0.3421, 0.5133, 0.3111, 0.4152, 0.3633, 0.5133, 0.3728, 0.5133, 0.3421, 0.4193, 0.3333, 0.4193, 0.3333, 0.4225, 0.3035, 0.5133, 0.3111, 0.5133, 0.342, 0.4152, 0.3633, 0.4193, 0.3333, 0.5133, 0.342, 0.5133, 0.3728, 0.784, 0.9, 0.784, 0.925, 0.6585, 0.925, 0.6585, 0.9, 0.784, 0.925, 0.784, 0.9501, 0.6585, 0.9501, 0.6585, 0.925, 0.784, 0.9501, 0.784, 0.9752, 0.6585, 0.9752, 0.6585, 0.9501, 0.784, 0.9752, 0.784, 1.0, 0.6585, 1.0, 0.6585, 0.9752, 0.5133, 0.0008287, 0.5133, 0.1228, 0.4233, 0.1251, 0.4121, 0.007781, 0.5133, 0.1544, 0.4253, 0.1552, 0.4233, 0.1251, 0.5133, 0.1228, 0.5133, 0.3111, 0.4225, 0.3035, 0.4249, 0.2739, 0.5133, 0.28, 0.5133, 0.28, 0.4249, 0.2739, 0.4263, 0.2444, 0.5133, 0.2488, 0.5215, 0.2899, 0.5169, 0.2435, 0.5253, 0.2433, 0.5298, 0.2885, 0.7571, 0.4837, 0.7107, 0.4791, 0.7121, 0.4708, 0.7574, 0.4753, 0.9571, 0.377, 0.9275, 0.4131, 0.9214, 0.4073, 0.9503, 0.3721, 0.5789, 0.002843, 0.7573, 0.002832, 0.7573, 0.01125, 0.5833, 0.01126, 0.9796, 0.02157, 0.9925, 0.04087, 0.9849, 0.04704, 0.9724, 0.02822, 0.5351, 0.335, 0.5216, 0.2904, 0.5298, 0.2885, 0.543, 0.3321, 0.7573, 0.002832, 0.9358, 0.002821, 0.9313, 0.01124, 0.7573, 0.01125, 0.5222, 0.0409, 0.5351, 0.0216, 0.5423, 0.02825, 0.5297, 0.04706, 0.9931, 0.2904, 0.9796, 0.335, 0.9717, 0.332, 0.9849, 0.2885, 0.5872, 0.4131, 0.5576, 0.377, 0.5644, 0.3722, 0.5933, 0.4073, 0.8907, 0.4433, 0.8496, 0.4653, 0.8461, 0.4576, 0.8863, 0.4362, 0.9978, 0.2435, 0.9932, 0.2899, 0.9849, 0.2885, 0.9894, 0.2432, 0.9794, 0.3355, 0.9574, 0.3766, 0.9503, 0.3721, 0.9717, 0.332, 0.5557, 0.007622, 0.5784, 0.003092, 0.5833, 0.01126, 0.5611, 0.01567, 0.9272, 0.4134, 0.8911, 0.443, 0.8863, 0.4362, 0.9214, 0.4073, 0.804, 0.4791, 0.7576, 0.4837, 0.7574, 0.4753, 0.8026, 0.4708, 0.5357, 0.02104, 0.555, 0.00814, 0.5611, 0.01567, 0.5423, 0.02825, 0.993, 0.04157, 0.9975, 0.06433, 0.9893, 0.06923, 0.9849, 0.04704, 0.6236, 0.443, 0.5875, 0.4134, 0.5933, 0.4073, 0.6285, 0.4362, 0.9978, 0.06477, 0.9978, 0.2432, 0.9894, 0.2432, 0.9893, 0.06923, 0.5573, 0.3766, 0.5353, 0.3355, 0.543, 0.3321, 0.5644, 0.3722])
me_cube_001.use_remesh_preserve_volume = False
me_cube_001.use_remesh_preserve_attributes = False
me_cube_001.use_mirror_vertex_groups = False
me_cube_001.update()

# ---- objects
ob_cockpit = bpy.data.objects.new('Cockpit', me_cube_001)

# ---- transforms, parenting, visibility, modifiers, constraints
ob_cockpit.location = (0.0, 0.0, 0.0)
ob_cockpit.lineart.crease_threshold = 0.0

# ---- collection membership
col_collection_1.objects.link(ob_cockpit)

# ---- scene / render settings (as saved in the file)
scene.frame_start = 1; scene.frame_end = 250; scene.frame_set(1)
scene.render.engine = 'BLENDER_EEVEE_NEXT'
scene.render.resolution_percentage = 50
scene.render.dither_intensity = 0.0
scene.cycles.use_denoising = False
scene.cycles.samples = 10
scene.cycles.sampling_pattern = 'TABULATED_SOBOL'
scene.cycles.light_sampling_threshold = 0.0
scene.cycles.use_adaptive_sampling = False
scene.cycles.use_light_tree = False
scene.cycles.blur_glossy = 0.0
scene.cycles.pixel_filter_type = 'GAUSSIAN'
scene.cycles.sample_clamp_indirect = 0.0
scene.view_settings.view_transform = 'Standard'
bpy.context.view_layer.update()

# ---- added for rendering (the .blend has no active camera and no usable light): camera, sun
cam_auto = bpy.data.cameras.new('AutoCamera')
cam_auto.lens = 50.0
cam_auto.sensor_width = 36.0
cam_auto.clip_end = 1000.0
ob_auto_camera = bpy.data.objects.new('AutoCamera', cam_auto)
scene.collection.objects.link(ob_auto_camera)
ob_auto_camera.location = (3.9847, -5.38053, 3.18776)
ob_auto_camera.rotation_euler = (1.09748, -7.21219e-08, 0.694738)
scene.camera = ob_auto_camera
light_auto_sun = bpy.data.lights.new('AutoSun', 'SUN')
light_auto_sun.energy = 3.0
light_auto_sun.angle = 0.0523599
ob_auto_sun = bpy.data.objects.new('AutoSun', light_auto_sun)
scene.collection.objects.link(ob_auto_sun)
ob_auto_sun.rotation_euler = (0.872665, 0.174533, 0.523599)
bpy.context.view_layer.update()
